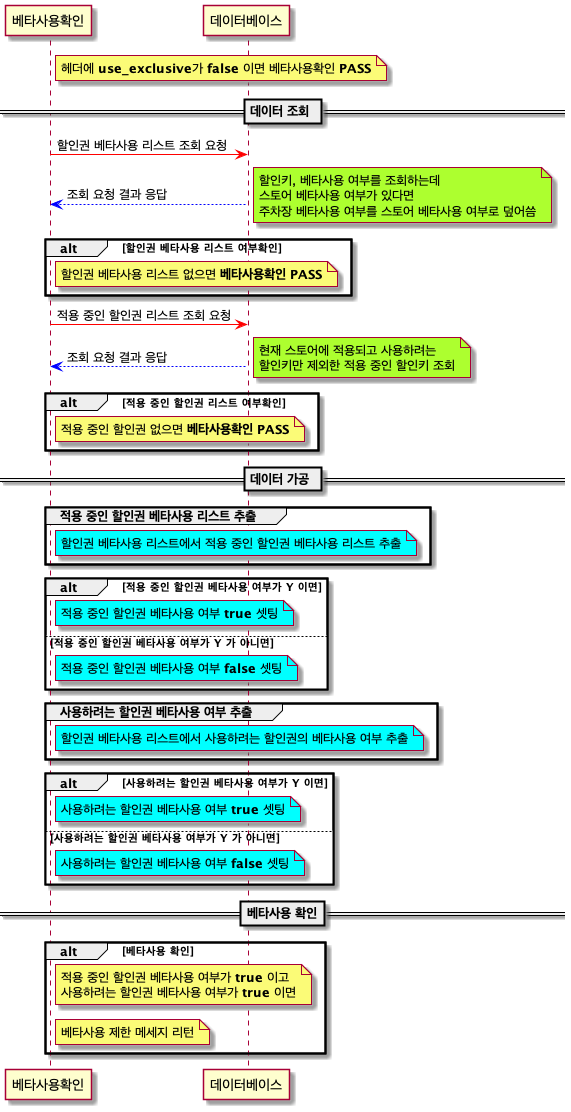

The diagram above was rendered by PlantUML. Its source (embedded in the PNG):
@startuml

note right of 베타사용확인
    헤더에 **use_exclusive**가 **false** 이면 베타사용확인 **PASS**
end note
== 데이터 조회 ==
베타사용확인 -[#red]> 데이터베이스: 할인권 베타사용 리스트 조회 요청
베타사용확인 <-[#0000FF]- 데이터베이스: 조회 요청 결과 응답
note right #GreenYellow
    할인키, 베타사용 여부를 조회하는데 
    스토어 베타사용 여부가 있다면
    주차장 베타사용 여부를 스토어 베타사용 여부로 덮어씀
end note
alt 할인권 베타사용 리스트 여부확인
    note right of 베타사용확인: 할인권 베타사용 리스트 없으면 **베타사용확인 PASS**
end
베타사용확인 -[#red]> 데이터베이스: 적용 중인 할인권 리스트 조회 요청
베타사용확인 <-[#0000FF]- 데이터베이스: 조회 요청 결과 응답
note right #GreenYellow
    현재 스토어에 적용되고 사용하려는 
    할인키만 제외한 적용 중인 할인키 조회
end note
alt 적용 중인 할인권 리스트 여부확인
    note right of 베타사용확인: 적용 중인 할인권 없으면 **베타사용확인 PASS**
end
== 데이터 가공 ==
group 적용 중인 할인권 베타사용 리스트 추출
    note right of 베타사용확인 #Aqua
        할인권 베타사용 리스트에서 적용 중인 할인권 베타사용 리스트 추출
    end note
end
alt 적용 중인 할인권 베타사용 여부가 Y 이면
    note right of 베타사용확인 #Aqua
        적용 중인 할인권 베타사용 여부 **true** 셋팅
    end note
else 적용 중인 할인권 베타사용 여부가 Y 가 아니면
    note right of 베타사용확인 #Aqua
        적용 중인 할인권 베타사용 여부 **false** 셋팅
    end note
end

group 사용하려는 할인권 베타사용 여부 추출
    note right of 베타사용확인 #Aqua
        할인권 베타사용 리스트에서 사용하려는 할인권의 베타사용 여부 추출
    end note
end
alt 사용하려는 할인권 베타사용 여부가 Y 이면
    note right of 베타사용확인 #Aqua
        사용하려는 할인권 베타사용 여부 **true** 셋팅
    end note
else 사용하려는 할인권 베타사용 여부가 Y 가 아니면
    note right of 베타사용확인 #Aqua
        사용하려는 할인권 베타사용 여부 **false** 셋팅
    end note
end
==베타사용 확인==
alt 베타사용 확인
    note right of 베타사용확인
        적용 중인 할인권 베타사용 여부가 **true** 이고 
        사용하려는 할인권 베타사용 여부가 **true** 이면
    end note
    note right of 베타사용확인
        베타사용 제한 메세지 리턴
    end note
end

@enduml